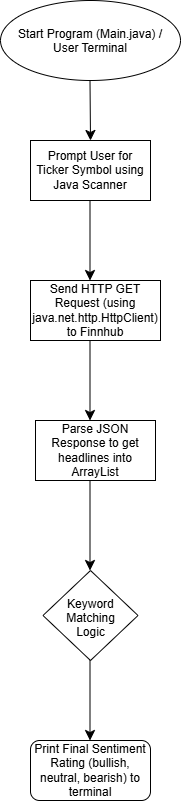

The diagram above was exported from draw.io. Its source (the exported page's mxGraphModel, read from the mxfile embedded in the PNG):
<mxGraphModel dx="774" dy="549" grid="1" gridSize="10" guides="1" tooltips="1" connect="1" arrows="1" fold="1" page="1" pageScale="1" pageWidth="850" pageHeight="1100" math="0" shadow="0">
  <root>
    <mxCell id="0" />
    <mxCell id="1" parent="0" />
    <mxCell id="nMYpFWEI7-w5Qt4sxWzm-1" parent="1" style="ellipse;whiteSpace=wrap;html=1;shapeInside=1;" value="Start Program (Main.java) / User Terminal" vertex="1">
      <mxGeometry height="80" width="180" x="210" y="20" as="geometry" />
    </mxCell>
    <mxCell id="nMYpFWEI7-w5Qt4sxWzm-2" edge="1" parent="1" style="edgeStyle=none;orthogonalLoop=1;jettySize=auto;html=1;rounded=0;fontSize=12;defaultLabelBackgroundColor=page;startSize=8;endSize=8;curved=1;" value="">
      <mxGeometry relative="1" width="140" as="geometry">
        <Array as="points" />
        <mxPoint x="299.5" y="100" as="sourcePoint" />
        <mxPoint x="300" y="160" as="targetPoint" />
      </mxGeometry>
    </mxCell>
    <mxCell id="nMYpFWEI7-w5Qt4sxWzm-3" parent="1" style="whiteSpace=wrap;html=1;" value="Prompt User for Ticker Symbol using Java Scanner" vertex="1">
      <mxGeometry height="60" width="120" x="240" y="160" as="geometry" />
    </mxCell>
    <mxCell id="nMYpFWEI7-w5Qt4sxWzm-4" edge="1" parent="1" style="edgeStyle=none;orthogonalLoop=1;jettySize=auto;html=1;rounded=0;fontSize=12;defaultLabelBackgroundColor=page;startSize=8;endSize=8;curved=1;" value="">
      <mxGeometry relative="1" width="140" as="geometry">
        <Array as="points" />
        <mxPoint x="299.5" y="220" as="sourcePoint" />
        <mxPoint x="299.5" y="300" as="targetPoint" />
      </mxGeometry>
    </mxCell>
    <mxCell id="nMYpFWEI7-w5Qt4sxWzm-5" parent="1" style="whiteSpace=wrap;html=1;" value="Send HTTP GET Request (using java.net.http.HttpClient) to Finnhub" vertex="1">
      <mxGeometry height="60" width="130" x="240" y="300" as="geometry" />
    </mxCell>
    <mxCell id="nMYpFWEI7-w5Qt4sxWzm-6" edge="1" parent="1" style="edgeStyle=none;orthogonalLoop=1;jettySize=auto;html=1;rounded=0;fontSize=12;defaultLabelBackgroundColor=page;startSize=8;endSize=8;curved=1;" value="">
      <mxGeometry relative="1" width="140" as="geometry">
        <Array as="points" />
        <mxPoint x="299.5" y="360" as="sourcePoint" />
        <mxPoint x="299.5" y="440" as="targetPoint" />
      </mxGeometry>
    </mxCell>
    <mxCell id="nMYpFWEI7-w5Qt4sxWzm-7" parent="1" style="whiteSpace=wrap;html=1;" value="Parse JSON Response to get headlines into ArrayList" vertex="1">
      <mxGeometry height="60" width="120" x="245" y="440" as="geometry" />
    </mxCell>
    <mxCell id="nMYpFWEI7-w5Qt4sxWzm-8" edge="1" parent="1" style="edgeStyle=none;orthogonalLoop=1;jettySize=auto;html=1;rounded=0;fontSize=12;defaultLabelBackgroundColor=page;startSize=8;endSize=8;curved=1;" value="">
      <mxGeometry relative="1" width="140" as="geometry">
        <Array as="points" />
        <mxPoint x="299.5" y="500" as="sourcePoint" />
        <mxPoint x="299.5" y="590" as="targetPoint" />
      </mxGeometry>
    </mxCell>
    <mxCell id="nMYpFWEI7-w5Qt4sxWzm-9" parent="1" style="rhombus;whiteSpace=wrap;html=1;shapeInside=1;" value="Keyword Matching Logic" vertex="1">
      <mxGeometry height="90" width="95" x="252.5" y="590" as="geometry" />
    </mxCell>
    <mxCell id="nMYpFWEI7-w5Qt4sxWzm-10" parent="1" style="rounded=1;whiteSpace=wrap;html=1;" value="Print Final Sentiment Rating (bullish, neutral, bearish) to terminal" vertex="1">
      <mxGeometry height="60" width="120" x="240" y="760" as="geometry" />
    </mxCell>
    <mxCell id="nMYpFWEI7-w5Qt4sxWzm-11" edge="1" parent="1" style="edgeStyle=none;orthogonalLoop=1;jettySize=auto;html=1;rounded=0;fontSize=12;defaultLabelBackgroundColor=page;startSize=8;endSize=8;curved=1;" value="">
      <mxGeometry relative="1" width="140" as="geometry">
        <Array as="points" />
        <mxPoint x="299.5" y="680" as="sourcePoint" />
        <mxPoint x="299.5" y="760" as="targetPoint" />
      </mxGeometry>
    </mxCell>
  </root>
</mxGraphModel>